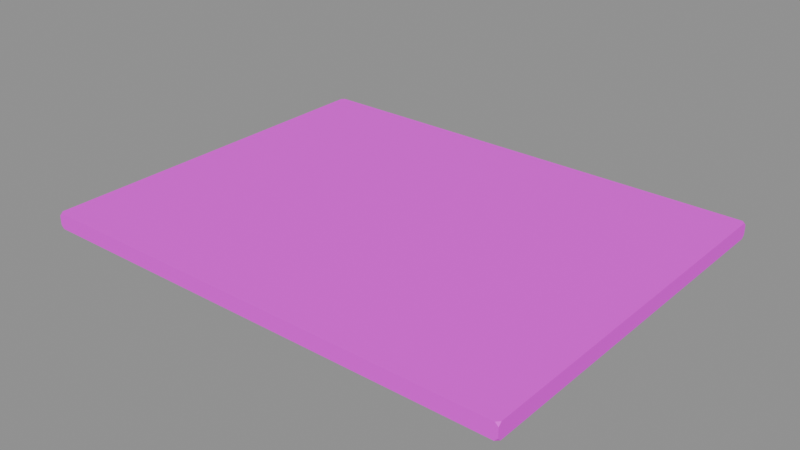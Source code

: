 # Source: deck.blend  (saved by Blender 4.5.87; exported with 4.5.12 LTS)
import bpy
from mathutils import Matrix  # noqa: F401  (used for matrix-valued properties, if any)

bpy.ops.wm.read_factory_settings(use_empty=True)
scene = bpy.context.scene
scene.name = 'WB002_PACKAGE_deck'

# ---- collections
col_sea_scene_water_building_002_deck = bpy.data.collections.new('SEA-SCENE-WATER-BUILDING-002-DECK'); scene.collection.children.link(col_sea_scene_water_building_002_deck)

# ---- images (referenced by path relative to the original .blend; pixels are not part of the script)
import os
ASSET_DIR = os.environ.get("B2B_ASSET_DIR", "")  # directory of the original .blend (textures are referenced by path, not embedded)
HERE = os.path.dirname(os.path.abspath(__file__))  # packed textures are extracted next to this script under _unpacked/

def load_image(name, relpath, width, height, colorspace="sRGB"):
    """Load a texture the original file referenced (path relative to the .blend, or extracted next to this script)."""
    p = next((c for c in (os.path.join(HERE, relpath), os.path.join(ASSET_DIR, relpath)) if relpath and os.path.exists(c)), "")
    if p:
        img = bpy.data.images.load(p, check_existing=True)
        img.name = name
    else:  # same state as the original file: an image datablock whose file is absent (Cycles renders it pink)
        img = bpy.data.images.new(name, width, height)
        img.source = "FILE"
        img.filepath = "//" + (relpath or name)
    img.colorspace_settings.name = colorspace
    return img
img_sea_cabin_timber_8x8_512_png = load_image('sea_cabin_timber_8x8_512.png', 'sea_cabin_timber_8x8_512.png', 1024, 1024, 'sRGB')

# ---- materials (node trees are filled in below, after node groups)
mat_wb002_sea_matte_cream = bpy.data.materials.new('WB002_SEA_Matte_cream')
mat_wb002_sea_matte_cream.diffuse_color = (0.76, 0.72, 0.57, 1.0)

# ---- material node trees
mat_wb002_sea_matte_cream.use_nodes = True; mat_wb002_sea_matte_cream.node_tree.nodes.clear()
_N = mat_wb002_sea_matte_cream.node_tree.nodes; _L = mat_wb002_sea_matte_cream.node_tree.links
n0 = _N.new('ShaderNodeBsdfPrincipled'); n0.name = '原理化 BSDF'; n0.location = (-200, 100)
n0.inputs[2].default_value = 0.72
n1 = _N.new('ShaderNodeOutputMaterial'); n1.name = '材质输出'; n1.location = (200, 100)
n2 = _N.new('ShaderNodeUVMap'); n2.name = 'UV 贴图'; n2.location = (0, 0)
n2.uv_map = 'PaletteUV'
n3 = _N.new('ShaderNodeTexImage'); n3.name = '图像纹理'; n3.location = (0, 0)
n3.image = img_sea_cabin_timber_8x8_512_png
n3.interpolation = 'Closest'
_L.new(n0.outputs[0], n1.inputs[0])
_L.new(n2.outputs[0], n3.inputs[0])
_L.new(n3.outputs[0], n0.inputs[0])
n1.is_active_output = True

# ---- meshes
me_wb002 = bpy.data.meshes.new('WB002_水上底座')
me_wb002.from_pydata([(-4.6, -3.54, 0.0), (-4.54, -3.6, 0.0), (-4.6, -3.6, 0.06), (4.6, -3.6, 0.06), (4.54, -3.6, 0.0), (4.6, -3.54, 0.0), (4.6, 3.6, 0.06), (4.6, 3.54, 0.0), (4.54, 3.6, 0.0), (-4.6, 3.6, 0.06), (-4.54, 3.6, 0.0), (-4.6, 3.54, 0.0), (-4.6, -3.6, 0.24), (-4.54, -3.6, 0.3), (-4.6, -3.54, 0.3), (4.6, -3.54, 0.3), (4.54, -3.6, 0.3), (4.6, -3.6, 0.24), (4.54, 3.6, 0.3), (4.6, 3.54, 0.3), (4.6, 3.6, 0.24), (-4.6, 3.54, 0.3), (-4.54, 3.6, 0.3), (-4.6, 3.6, 0.24)], [], [(0, 1, 2), (3, 4, 5), (6, 7, 8), (9, 10, 11), (12, 13, 14), (15, 16, 17), (18, 19, 20), (21, 22, 23), (9, 11, 0, 2, 12, 14, 21, 23), (11, 10, 8, 7, 5, 4, 1, 0), (2, 1, 4, 3, 17, 16, 13, 12), (3, 5, 7, 6, 20, 19, 15, 17), (6, 8, 10, 9, 23, 22, 18, 20), (14, 13, 16, 15, 19, 18, 22, 21)])
_uv = me_wb002.uv_layers.new(name='PaletteUV')
_uv.uv.foreach_set('vector', [0.0875, 0.9375, 0.05, 0.9592, 0.05, 0.9158, 0.0875, 0.9375, 0.05, 0.9592, 0.05, 0.9158, 0.0875, 0.9375, 0.05, 0.9592, 0.05, 0.9158, 0.0875, 0.9375, 0.05, 0.9592, 0.05, 0.9158, 0.0875, 0.9375, 0.05, 0.9592, 0.05, 0.9158, 0.0875, 0.9375, 0.05, 0.9592, 0.05, 0.9158, 0.0875, 0.9375, 0.05, 0.9592, 0.05, 0.9158, 0.0875, 0.9375, 0.05, 0.9592, 0.05, 0.9158, 0.0875, 0.9375, 0.08018, 0.9552, 0.0625, 0.9625, 0.04482, 0.9552, 0.0375, 0.9375, 0.04482, 0.9198, 0.0625, 0.9125, 0.08018, 0.9198, 0.0875, 0.9375, 0.08018, 0.9552, 0.0625, 0.9625, 0.04482, 0.9552, 0.0375, 0.9375, 0.04482, 0.9198, 0.0625, 0.9125, 0.08018, 0.9198, 0.0875, 0.9375, 0.08018, 0.9552, 0.0625, 0.9625, 0.04482, 0.9552, 0.0375, 0.9375, 0.04482, 0.9198, 0.0625, 0.9125, 0.08018, 0.9198, 0.0875, 0.9375, 0.08018, 0.9552, 0.0625, 0.9625, 0.04482, 0.9552, 0.0375, 0.9375, 0.04482, 0.9198, 0.0625, 0.9125, 0.08018, 0.9198, 0.0875, 0.9375, 0.08018, 0.9552, 0.0625, 0.9625, 0.04482, 0.9552, 0.0375, 0.9375, 0.04482, 0.9198, 0.0625, 0.9125, 0.08018, 0.9198, 0.0875, 0.9375, 0.08018, 0.9552, 0.0625, 0.9625, 0.04482, 0.9552, 0.0375, 0.9375, 0.04482, 0.9198, 0.0625, 0.9125, 0.08018, 0.9198])
me_wb002.materials.append(mat_wb002_sea_matte_cream)
me_wb002.update()

# ---- objects
ob_wb002 = bpy.data.objects.new('WB002_水上底座', me_wb002)

# ---- transforms, parenting, visibility, modifiers, constraints
ob_wb002.location = (0.0, 0.0, 0.0)

# ---- collection membership
col_sea_scene_water_building_002_deck.objects.link(ob_wb002)

# ---- scene / render settings (as saved in the file)
scene.frame_start = 1; scene.frame_end = 250; scene.frame_set(1)
scene.render.engine = 'BLENDER_EEVEE_NEXT'
bpy.context.view_layer.update()

# ---- added for rendering (the .blend has no active camera and no usable light): camera, sun + grey world if the file has none
cam_auto = bpy.data.cameras.new('AutoCamera')
cam_auto.lens = 50.0
cam_auto.sensor_width = 36.0
cam_auto.clip_end = 1000.0
ob_auto_camera = bpy.data.objects.new('AutoCamera', cam_auto)
scene.collection.objects.link(ob_auto_camera)
ob_auto_camera.location = (10.8125, -12.975, 8.79997)
ob_auto_camera.rotation_euler = (1.09748, -7.21219e-08, 0.694738)
scene.camera = ob_auto_camera
light_auto_sun = bpy.data.lights.new('AutoSun', 'SUN')
light_auto_sun.energy = 3.0
light_auto_sun.angle = 0.0523599
ob_auto_sun = bpy.data.objects.new('AutoSun', light_auto_sun)
scene.collection.objects.link(ob_auto_sun)
ob_auto_sun.rotation_euler = (0.872665, 0.174533, 0.523599)
if scene.world is None:
    world_auto = bpy.data.worlds.new('AutoWorld')
    world_auto.color = (0.3, 0.3, 0.3)
    scene.world = world_auto
bpy.context.view_layer.update()
